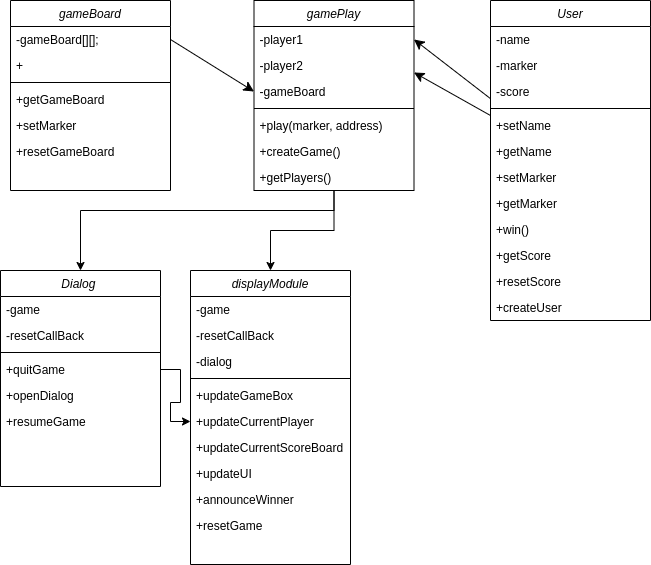

The diagram above was exported from draw.io. Its source (the exported page's mxGraphModel, read from the mxfile embedded in the PNG):
<mxGraphModel dx="1604" dy="793" grid="1" gridSize="10" guides="1" tooltips="1" connect="1" arrows="1" fold="1" page="1" pageScale="1" pageWidth="827" pageHeight="1169" math="0" shadow="0">
  <root>
    <mxCell id="WIyWlLk6GJQsqaUBKTNV-0" />
    <mxCell id="WIyWlLk6GJQsqaUBKTNV-1" parent="WIyWlLk6GJQsqaUBKTNV-0" />
    <mxCell id="zkfFHV4jXpPFQw0GAbJ--0" value="gameBoard" style="swimlane;fontStyle=2;align=center;verticalAlign=top;childLayout=stackLayout;horizontal=1;startSize=26;horizontalStack=0;resizeParent=1;resizeLast=0;collapsible=1;marginBottom=0;rounded=0;shadow=0;strokeWidth=1;" parent="WIyWlLk6GJQsqaUBKTNV-1" vertex="1">
      <mxGeometry x="170" y="220" width="160" height="190" as="geometry">
        <mxRectangle x="230" y="140" width="160" height="26" as="alternateBounds" />
      </mxGeometry>
    </mxCell>
    <mxCell id="zkfFHV4jXpPFQw0GAbJ--1" value="-gameBoard[][];" style="text;align=left;verticalAlign=top;spacingLeft=4;spacingRight=4;overflow=hidden;rotatable=0;points=[[0,0.5],[1,0.5]];portConstraint=eastwest;" parent="zkfFHV4jXpPFQw0GAbJ--0" vertex="1">
      <mxGeometry y="26" width="160" height="26" as="geometry" />
    </mxCell>
    <mxCell id="zkfFHV4jXpPFQw0GAbJ--2" value="+" style="text;align=left;verticalAlign=top;spacingLeft=4;spacingRight=4;overflow=hidden;rotatable=0;points=[[0,0.5],[1,0.5]];portConstraint=eastwest;rounded=0;shadow=0;html=0;" parent="zkfFHV4jXpPFQw0GAbJ--0" vertex="1">
      <mxGeometry y="52" width="160" height="26" as="geometry" />
    </mxCell>
    <mxCell id="zkfFHV4jXpPFQw0GAbJ--4" value="" style="line;html=1;strokeWidth=1;align=left;verticalAlign=middle;spacingTop=-1;spacingLeft=3;spacingRight=3;rotatable=0;labelPosition=right;points=[];portConstraint=eastwest;" parent="zkfFHV4jXpPFQw0GAbJ--0" vertex="1">
      <mxGeometry y="78" width="160" height="8" as="geometry" />
    </mxCell>
    <mxCell id="zkfFHV4jXpPFQw0GAbJ--5" value="+getGameBoard" style="text;align=left;verticalAlign=top;spacingLeft=4;spacingRight=4;overflow=hidden;rotatable=0;points=[[0,0.5],[1,0.5]];portConstraint=eastwest;" parent="zkfFHV4jXpPFQw0GAbJ--0" vertex="1">
      <mxGeometry y="86" width="160" height="26" as="geometry" />
    </mxCell>
    <mxCell id="TPwtBMhdipA8XiekMjNf-26" value="+setMarker" style="text;align=left;verticalAlign=top;spacingLeft=4;spacingRight=4;overflow=hidden;rotatable=0;points=[[0,0.5],[1,0.5]];portConstraint=eastwest;" parent="zkfFHV4jXpPFQw0GAbJ--0" vertex="1">
      <mxGeometry y="112" width="160" height="26" as="geometry" />
    </mxCell>
    <mxCell id="TPwtBMhdipA8XiekMjNf-27" value="+resetGameBoard" style="text;align=left;verticalAlign=top;spacingLeft=4;spacingRight=4;overflow=hidden;rotatable=0;points=[[0,0.5],[1,0.5]];portConstraint=eastwest;" parent="zkfFHV4jXpPFQw0GAbJ--0" vertex="1">
      <mxGeometry y="138" width="160" height="26" as="geometry" />
    </mxCell>
    <mxCell id="DnSxfUluSsqjSi6Vc8ZW-17" style="edgeStyle=orthogonalEdgeStyle;rounded=0;orthogonalLoop=1;jettySize=auto;html=1;entryX=0.5;entryY=0;entryDx=0;entryDy=0;" edge="1" parent="WIyWlLk6GJQsqaUBKTNV-1" source="TPwtBMhdipA8XiekMjNf-2" target="DnSxfUluSsqjSi6Vc8ZW-9">
      <mxGeometry relative="1" as="geometry" />
    </mxCell>
    <mxCell id="TPwtBMhdipA8XiekMjNf-2" value="gamePlay" style="swimlane;fontStyle=2;align=center;verticalAlign=top;childLayout=stackLayout;horizontal=1;startSize=26;horizontalStack=0;resizeParent=1;resizeLast=0;collapsible=1;marginBottom=0;rounded=0;shadow=0;strokeWidth=1;" parent="WIyWlLk6GJQsqaUBKTNV-1" vertex="1">
      <mxGeometry x="413.5" y="220" width="160" height="190" as="geometry">
        <mxRectangle x="230" y="140" width="160" height="26" as="alternateBounds" />
      </mxGeometry>
    </mxCell>
    <mxCell id="TPwtBMhdipA8XiekMjNf-3" value="-player1" style="text;align=left;verticalAlign=top;spacingLeft=4;spacingRight=4;overflow=hidden;rotatable=0;points=[[0,0.5],[1,0.5]];portConstraint=eastwest;" parent="TPwtBMhdipA8XiekMjNf-2" vertex="1">
      <mxGeometry y="26" width="160" height="26" as="geometry" />
    </mxCell>
    <mxCell id="TPwtBMhdipA8XiekMjNf-4" value="-player2" style="text;align=left;verticalAlign=top;spacingLeft=4;spacingRight=4;overflow=hidden;rotatable=0;points=[[0,0.5],[1,0.5]];portConstraint=eastwest;rounded=0;shadow=0;html=0;" parent="TPwtBMhdipA8XiekMjNf-2" vertex="1">
      <mxGeometry y="52" width="160" height="26" as="geometry" />
    </mxCell>
    <mxCell id="TPwtBMhdipA8XiekMjNf-5" value="-gameBoard" style="text;align=left;verticalAlign=top;spacingLeft=4;spacingRight=4;overflow=hidden;rotatable=0;points=[[0,0.5],[1,0.5]];portConstraint=eastwest;rounded=0;shadow=0;html=0;" parent="TPwtBMhdipA8XiekMjNf-2" vertex="1">
      <mxGeometry y="78" width="160" height="26" as="geometry" />
    </mxCell>
    <mxCell id="TPwtBMhdipA8XiekMjNf-6" value="" style="line;html=1;strokeWidth=1;align=left;verticalAlign=middle;spacingTop=-1;spacingLeft=3;spacingRight=3;rotatable=0;labelPosition=right;points=[];portConstraint=eastwest;" parent="TPwtBMhdipA8XiekMjNf-2" vertex="1">
      <mxGeometry y="104" width="160" height="8" as="geometry" />
    </mxCell>
    <mxCell id="TPwtBMhdipA8XiekMjNf-7" value="+play(marker, address)" style="text;align=left;verticalAlign=top;spacingLeft=4;spacingRight=4;overflow=hidden;rotatable=0;points=[[0,0.5],[1,0.5]];portConstraint=eastwest;" parent="TPwtBMhdipA8XiekMjNf-2" vertex="1">
      <mxGeometry y="112" width="160" height="26" as="geometry" />
    </mxCell>
    <mxCell id="TPwtBMhdipA8XiekMjNf-28" value="+createGame()" style="text;align=left;verticalAlign=top;spacingLeft=4;spacingRight=4;overflow=hidden;rotatable=0;points=[[0,0.5],[1,0.5]];portConstraint=eastwest;" parent="TPwtBMhdipA8XiekMjNf-2" vertex="1">
      <mxGeometry y="138" width="160" height="26" as="geometry" />
    </mxCell>
    <mxCell id="TPwtBMhdipA8XiekMjNf-29" value="+getPlayers()" style="text;align=left;verticalAlign=top;spacingLeft=4;spacingRight=4;overflow=hidden;rotatable=0;points=[[0,0.5],[1,0.5]];portConstraint=eastwest;" parent="TPwtBMhdipA8XiekMjNf-2" vertex="1">
      <mxGeometry y="164" width="160" height="26" as="geometry" />
    </mxCell>
    <mxCell id="TPwtBMhdipA8XiekMjNf-9" style="edgeStyle=none;curved=1;rounded=0;orthogonalLoop=1;jettySize=auto;html=1;entryX=0;entryY=0.5;entryDx=0;entryDy=0;fontSize=12;startSize=8;endSize=8;exitX=1;exitY=0.5;exitDx=0;exitDy=0;" parent="WIyWlLk6GJQsqaUBKTNV-1" source="zkfFHV4jXpPFQw0GAbJ--1" target="TPwtBMhdipA8XiekMjNf-5" edge="1">
      <mxGeometry relative="1" as="geometry" />
    </mxCell>
    <mxCell id="TPwtBMhdipA8XiekMjNf-21" style="edgeStyle=none;curved=1;rounded=0;orthogonalLoop=1;jettySize=auto;html=1;fontSize=12;startSize=8;endSize=8;entryX=1;entryY=0.5;entryDx=0;entryDy=0;" parent="WIyWlLk6GJQsqaUBKTNV-1" source="TPwtBMhdipA8XiekMjNf-11" target="TPwtBMhdipA8XiekMjNf-3" edge="1">
      <mxGeometry relative="1" as="geometry">
        <mxPoint x="600" y="160" as="targetPoint" />
      </mxGeometry>
    </mxCell>
    <mxCell id="TPwtBMhdipA8XiekMjNf-11" value="User" style="swimlane;fontStyle=2;align=center;verticalAlign=top;childLayout=stackLayout;horizontal=1;startSize=26;horizontalStack=0;resizeParent=1;resizeLast=0;collapsible=1;marginBottom=0;rounded=0;shadow=0;strokeWidth=1;" parent="WIyWlLk6GJQsqaUBKTNV-1" vertex="1">
      <mxGeometry x="650" y="220" width="160" height="320" as="geometry">
        <mxRectangle x="230" y="140" width="160" height="26" as="alternateBounds" />
      </mxGeometry>
    </mxCell>
    <mxCell id="TPwtBMhdipA8XiekMjNf-12" value="-name&#10;" style="text;align=left;verticalAlign=top;spacingLeft=4;spacingRight=4;overflow=hidden;rotatable=0;points=[[0,0.5],[1,0.5]];portConstraint=eastwest;" parent="TPwtBMhdipA8XiekMjNf-11" vertex="1">
      <mxGeometry y="26" width="160" height="26" as="geometry" />
    </mxCell>
    <mxCell id="TPwtBMhdipA8XiekMjNf-13" value="-marker" style="text;align=left;verticalAlign=top;spacingLeft=4;spacingRight=4;overflow=hidden;rotatable=0;points=[[0,0.5],[1,0.5]];portConstraint=eastwest;rounded=0;shadow=0;html=0;" parent="TPwtBMhdipA8XiekMjNf-11" vertex="1">
      <mxGeometry y="52" width="160" height="26" as="geometry" />
    </mxCell>
    <mxCell id="TPwtBMhdipA8XiekMjNf-14" value="-score" style="text;align=left;verticalAlign=top;spacingLeft=4;spacingRight=4;overflow=hidden;rotatable=0;points=[[0,0.5],[1,0.5]];portConstraint=eastwest;rounded=0;shadow=0;html=0;" parent="TPwtBMhdipA8XiekMjNf-11" vertex="1">
      <mxGeometry y="78" width="160" height="26" as="geometry" />
    </mxCell>
    <mxCell id="TPwtBMhdipA8XiekMjNf-15" value="" style="line;html=1;strokeWidth=1;align=left;verticalAlign=middle;spacingTop=-1;spacingLeft=3;spacingRight=3;rotatable=0;labelPosition=right;points=[];portConstraint=eastwest;" parent="TPwtBMhdipA8XiekMjNf-11" vertex="1">
      <mxGeometry y="104" width="160" height="8" as="geometry" />
    </mxCell>
    <mxCell id="TPwtBMhdipA8XiekMjNf-16" value="+setName" style="text;align=left;verticalAlign=top;spacingLeft=4;spacingRight=4;overflow=hidden;rotatable=0;points=[[0,0.5],[1,0.5]];portConstraint=eastwest;" parent="TPwtBMhdipA8XiekMjNf-11" vertex="1">
      <mxGeometry y="112" width="160" height="26" as="geometry" />
    </mxCell>
    <mxCell id="TPwtBMhdipA8XiekMjNf-17" value="+getName" style="text;align=left;verticalAlign=top;spacingLeft=4;spacingRight=4;overflow=hidden;rotatable=0;points=[[0,0.5],[1,0.5]];portConstraint=eastwest;" parent="TPwtBMhdipA8XiekMjNf-11" vertex="1">
      <mxGeometry y="138" width="160" height="26" as="geometry" />
    </mxCell>
    <mxCell id="TPwtBMhdipA8XiekMjNf-18" value="+setMarker" style="text;align=left;verticalAlign=top;spacingLeft=4;spacingRight=4;overflow=hidden;rotatable=0;points=[[0,0.5],[1,0.5]];portConstraint=eastwest;" parent="TPwtBMhdipA8XiekMjNf-11" vertex="1">
      <mxGeometry y="164" width="160" height="26" as="geometry" />
    </mxCell>
    <mxCell id="TPwtBMhdipA8XiekMjNf-19" value="+getMarker" style="text;align=left;verticalAlign=top;spacingLeft=4;spacingRight=4;overflow=hidden;rotatable=0;points=[[0,0.5],[1,0.5]];portConstraint=eastwest;" parent="TPwtBMhdipA8XiekMjNf-11" vertex="1">
      <mxGeometry y="190" width="160" height="26" as="geometry" />
    </mxCell>
    <mxCell id="TPwtBMhdipA8XiekMjNf-20" value="+win()" style="text;align=left;verticalAlign=top;spacingLeft=4;spacingRight=4;overflow=hidden;rotatable=0;points=[[0,0.5],[1,0.5]];portConstraint=eastwest;" parent="TPwtBMhdipA8XiekMjNf-11" vertex="1">
      <mxGeometry y="216" width="160" height="26" as="geometry" />
    </mxCell>
    <mxCell id="TPwtBMhdipA8XiekMjNf-23" value="+getScore&#10;" style="text;align=left;verticalAlign=top;spacingLeft=4;spacingRight=4;overflow=hidden;rotatable=0;points=[[0,0.5],[1,0.5]];portConstraint=eastwest;" parent="TPwtBMhdipA8XiekMjNf-11" vertex="1">
      <mxGeometry y="242" width="160" height="26" as="geometry" />
    </mxCell>
    <mxCell id="TPwtBMhdipA8XiekMjNf-24" value="+resetScore" style="text;align=left;verticalAlign=top;spacingLeft=4;spacingRight=4;overflow=hidden;rotatable=0;points=[[0,0.5],[1,0.5]];portConstraint=eastwest;" parent="TPwtBMhdipA8XiekMjNf-11" vertex="1">
      <mxGeometry y="268" width="160" height="26" as="geometry" />
    </mxCell>
    <mxCell id="TPwtBMhdipA8XiekMjNf-25" value="+createUser&#10;" style="text;align=left;verticalAlign=top;spacingLeft=4;spacingRight=4;overflow=hidden;rotatable=0;points=[[0,0.5],[1,0.5]];portConstraint=eastwest;" parent="TPwtBMhdipA8XiekMjNf-11" vertex="1">
      <mxGeometry y="294" width="160" height="26" as="geometry" />
    </mxCell>
    <mxCell id="TPwtBMhdipA8XiekMjNf-22" style="edgeStyle=none;curved=1;rounded=0;orthogonalLoop=1;jettySize=auto;html=1;entryX=1;entryY=0.769;entryDx=0;entryDy=0;entryPerimeter=0;fontSize=12;startSize=8;endSize=8;" parent="WIyWlLk6GJQsqaUBKTNV-1" source="TPwtBMhdipA8XiekMjNf-11" target="TPwtBMhdipA8XiekMjNf-4" edge="1">
      <mxGeometry relative="1" as="geometry" />
    </mxCell>
    <mxCell id="DnSxfUluSsqjSi6Vc8ZW-0" value="Dialog " style="swimlane;fontStyle=2;align=center;verticalAlign=top;childLayout=stackLayout;horizontal=1;startSize=26;horizontalStack=0;resizeParent=1;resizeLast=0;collapsible=1;marginBottom=0;rounded=0;shadow=0;strokeWidth=1;" vertex="1" parent="WIyWlLk6GJQsqaUBKTNV-1">
      <mxGeometry x="160" y="490" width="160" height="216" as="geometry">
        <mxRectangle x="230" y="140" width="160" height="26" as="alternateBounds" />
      </mxGeometry>
    </mxCell>
    <mxCell id="DnSxfUluSsqjSi6Vc8ZW-1" value="-game" style="text;align=left;verticalAlign=top;spacingLeft=4;spacingRight=4;overflow=hidden;rotatable=0;points=[[0,0.5],[1,0.5]];portConstraint=eastwest;" vertex="1" parent="DnSxfUluSsqjSi6Vc8ZW-0">
      <mxGeometry y="26" width="160" height="26" as="geometry" />
    </mxCell>
    <mxCell id="DnSxfUluSsqjSi6Vc8ZW-7" value="-resetCallBack" style="text;align=left;verticalAlign=top;spacingLeft=4;spacingRight=4;overflow=hidden;rotatable=0;points=[[0,0.5],[1,0.5]];portConstraint=eastwest;" vertex="1" parent="DnSxfUluSsqjSi6Vc8ZW-0">
      <mxGeometry y="52" width="160" height="26" as="geometry" />
    </mxCell>
    <mxCell id="DnSxfUluSsqjSi6Vc8ZW-3" value="" style="line;html=1;strokeWidth=1;align=left;verticalAlign=middle;spacingTop=-1;spacingLeft=3;spacingRight=3;rotatable=0;labelPosition=right;points=[];portConstraint=eastwest;" vertex="1" parent="DnSxfUluSsqjSi6Vc8ZW-0">
      <mxGeometry y="78" width="160" height="8" as="geometry" />
    </mxCell>
    <mxCell id="DnSxfUluSsqjSi6Vc8ZW-4" value="+quitGame" style="text;align=left;verticalAlign=top;spacingLeft=4;spacingRight=4;overflow=hidden;rotatable=0;points=[[0,0.5],[1,0.5]];portConstraint=eastwest;" vertex="1" parent="DnSxfUluSsqjSi6Vc8ZW-0">
      <mxGeometry y="86" width="160" height="26" as="geometry" />
    </mxCell>
    <mxCell id="DnSxfUluSsqjSi6Vc8ZW-5" value="+openDialog" style="text;align=left;verticalAlign=top;spacingLeft=4;spacingRight=4;overflow=hidden;rotatable=0;points=[[0,0.5],[1,0.5]];portConstraint=eastwest;" vertex="1" parent="DnSxfUluSsqjSi6Vc8ZW-0">
      <mxGeometry y="112" width="160" height="26" as="geometry" />
    </mxCell>
    <mxCell id="DnSxfUluSsqjSi6Vc8ZW-6" value="+resumeGame" style="text;align=left;verticalAlign=top;spacingLeft=4;spacingRight=4;overflow=hidden;rotatable=0;points=[[0,0.5],[1,0.5]];portConstraint=eastwest;" vertex="1" parent="DnSxfUluSsqjSi6Vc8ZW-0">
      <mxGeometry y="138" width="160" height="26" as="geometry" />
    </mxCell>
    <mxCell id="DnSxfUluSsqjSi6Vc8ZW-9" value="displayModule" style="swimlane;fontStyle=2;align=center;verticalAlign=top;childLayout=stackLayout;horizontal=1;startSize=26;horizontalStack=0;resizeParent=1;resizeLast=0;collapsible=1;marginBottom=0;rounded=0;shadow=0;strokeWidth=1;" vertex="1" parent="WIyWlLk6GJQsqaUBKTNV-1">
      <mxGeometry x="350" y="490" width="160" height="294" as="geometry">
        <mxRectangle x="230" y="140" width="160" height="26" as="alternateBounds" />
      </mxGeometry>
    </mxCell>
    <mxCell id="DnSxfUluSsqjSi6Vc8ZW-10" value="-game" style="text;align=left;verticalAlign=top;spacingLeft=4;spacingRight=4;overflow=hidden;rotatable=0;points=[[0,0.5],[1,0.5]];portConstraint=eastwest;" vertex="1" parent="DnSxfUluSsqjSi6Vc8ZW-9">
      <mxGeometry y="26" width="160" height="26" as="geometry" />
    </mxCell>
    <mxCell id="DnSxfUluSsqjSi6Vc8ZW-11" value="-resetCallBack" style="text;align=left;verticalAlign=top;spacingLeft=4;spacingRight=4;overflow=hidden;rotatable=0;points=[[0,0.5],[1,0.5]];portConstraint=eastwest;" vertex="1" parent="DnSxfUluSsqjSi6Vc8ZW-9">
      <mxGeometry y="52" width="160" height="26" as="geometry" />
    </mxCell>
    <mxCell id="DnSxfUluSsqjSi6Vc8ZW-16" value="-dialog" style="text;align=left;verticalAlign=top;spacingLeft=4;spacingRight=4;overflow=hidden;rotatable=0;points=[[0,0.5],[1,0.5]];portConstraint=eastwest;" vertex="1" parent="DnSxfUluSsqjSi6Vc8ZW-9">
      <mxGeometry y="78" width="160" height="26" as="geometry" />
    </mxCell>
    <mxCell id="DnSxfUluSsqjSi6Vc8ZW-12" value="" style="line;html=1;strokeWidth=1;align=left;verticalAlign=middle;spacingTop=-1;spacingLeft=3;spacingRight=3;rotatable=0;labelPosition=right;points=[];portConstraint=eastwest;" vertex="1" parent="DnSxfUluSsqjSi6Vc8ZW-9">
      <mxGeometry y="104" width="160" height="8" as="geometry" />
    </mxCell>
    <mxCell id="DnSxfUluSsqjSi6Vc8ZW-13" value="+updateGameBox" style="text;align=left;verticalAlign=top;spacingLeft=4;spacingRight=4;overflow=hidden;rotatable=0;points=[[0,0.5],[1,0.5]];portConstraint=eastwest;" vertex="1" parent="DnSxfUluSsqjSi6Vc8ZW-9">
      <mxGeometry y="112" width="160" height="26" as="geometry" />
    </mxCell>
    <mxCell id="DnSxfUluSsqjSi6Vc8ZW-14" value="+updateCurrentPlayer" style="text;align=left;verticalAlign=top;spacingLeft=4;spacingRight=4;overflow=hidden;rotatable=0;points=[[0,0.5],[1,0.5]];portConstraint=eastwest;" vertex="1" parent="DnSxfUluSsqjSi6Vc8ZW-9">
      <mxGeometry y="138" width="160" height="26" as="geometry" />
    </mxCell>
    <mxCell id="DnSxfUluSsqjSi6Vc8ZW-20" value="+updateCurrentScoreBoard" style="text;align=left;verticalAlign=top;spacingLeft=4;spacingRight=4;overflow=hidden;rotatable=0;points=[[0,0.5],[1,0.5]];portConstraint=eastwest;" vertex="1" parent="DnSxfUluSsqjSi6Vc8ZW-9">
      <mxGeometry y="164" width="160" height="26" as="geometry" />
    </mxCell>
    <mxCell id="DnSxfUluSsqjSi6Vc8ZW-21" value="+updateUI" style="text;align=left;verticalAlign=top;spacingLeft=4;spacingRight=4;overflow=hidden;rotatable=0;points=[[0,0.5],[1,0.5]];portConstraint=eastwest;" vertex="1" parent="DnSxfUluSsqjSi6Vc8ZW-9">
      <mxGeometry y="190" width="160" height="26" as="geometry" />
    </mxCell>
    <mxCell id="DnSxfUluSsqjSi6Vc8ZW-22" value="+announceWinner" style="text;align=left;verticalAlign=top;spacingLeft=4;spacingRight=4;overflow=hidden;rotatable=0;points=[[0,0.5],[1,0.5]];portConstraint=eastwest;" vertex="1" parent="DnSxfUluSsqjSi6Vc8ZW-9">
      <mxGeometry y="216" width="160" height="26" as="geometry" />
    </mxCell>
    <mxCell id="DnSxfUluSsqjSi6Vc8ZW-23" value="+resetGame" style="text;align=left;verticalAlign=top;spacingLeft=4;spacingRight=4;overflow=hidden;rotatable=0;points=[[0,0.5],[1,0.5]];portConstraint=eastwest;" vertex="1" parent="DnSxfUluSsqjSi6Vc8ZW-9">
      <mxGeometry y="242" width="160" height="26" as="geometry" />
    </mxCell>
    <mxCell id="DnSxfUluSsqjSi6Vc8ZW-18" style="edgeStyle=orthogonalEdgeStyle;rounded=0;orthogonalLoop=1;jettySize=auto;html=1;" edge="1" parent="WIyWlLk6GJQsqaUBKTNV-1" source="TPwtBMhdipA8XiekMjNf-29" target="DnSxfUluSsqjSi6Vc8ZW-0">
      <mxGeometry relative="1" as="geometry">
        <Array as="points">
          <mxPoint x="494" y="430" />
          <mxPoint x="240" y="430" />
        </Array>
      </mxGeometry>
    </mxCell>
    <mxCell id="DnSxfUluSsqjSi6Vc8ZW-19" value="" style="edgeStyle=orthogonalEdgeStyle;rounded=0;orthogonalLoop=1;jettySize=auto;html=1;" edge="1" parent="WIyWlLk6GJQsqaUBKTNV-1" source="DnSxfUluSsqjSi6Vc8ZW-4" target="DnSxfUluSsqjSi6Vc8ZW-14">
      <mxGeometry relative="1" as="geometry" />
    </mxCell>
  </root>
</mxGraphModel>